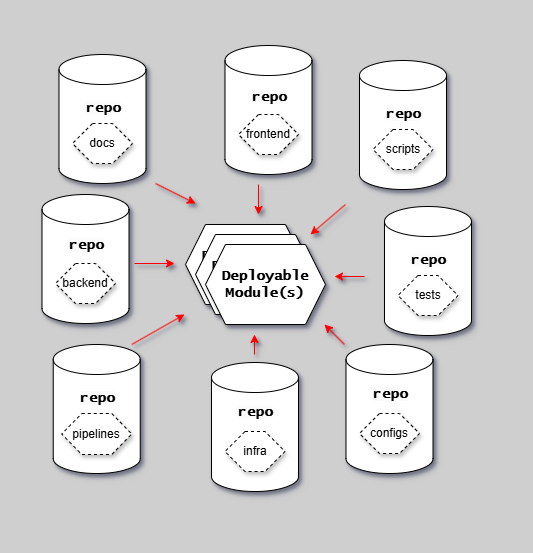

The diagram above was exported from draw.io. Its source (the exported page's mxGraphModel, read from the mxfile embedded in the PNG):
<mxGraphModel dx="2974" dy="-9895" grid="1" gridSize="10" guides="1" tooltips="1" connect="1" arrows="1" fold="1" page="1" pageScale="1" pageWidth="1654" pageHeight="1169" background="#CFCFCF" math="0" shadow="1">
  <root>
    <mxCell id="0" />
    <mxCell id="1" parent="0" />
    <mxCell id="ZHXLCk_jH15TRSh_ls13-2" value="" style="shape=cylinder3;whiteSpace=wrap;html=1;boundedLbl=1;backgroundOutline=1;size=15;fontFamily=Lucida Console;fontStyle=1;fontSize=14;shadow=1;" parent="1" vertex="1">
      <mxGeometry x="-1585.5" y="10590" width="87" height="129" as="geometry" />
    </mxCell>
    <mxCell id="ZHXLCk_jH15TRSh_ls13-1" value="Deployable&lt;br style=&quot;border-color: var(--border-color);&quot;&gt;Unit" style="shape=hexagon;perimeter=hexagonPerimeter2;whiteSpace=wrap;html=1;fixedSize=1;fontFamily=Lucida Console;fontStyle=1;fontSize=14;shadow=1;" parent="1" vertex="1">
      <mxGeometry x="-1459" y="10760" width="120" height="80" as="geometry" />
    </mxCell>
    <mxCell id="--SITCwRHp6sUK__sG5d-1" value="" style="group;strokeColor=none;dashed=1;dashPattern=12 12;fontFamily=Lucida Console;fontStyle=1;shadow=1;" parent="1" vertex="1" connectable="0">
      <mxGeometry x="-1640" y="10540" width="510" height="530" as="geometry" />
    </mxCell>
    <mxCell id="01gX1TNum0QFeA1rRqPB-1" value="&lt;span style=&quot;color: rgb(0, 0, 0); font-family: &amp;quot;Lucida Console&amp;quot;; font-size: 14px; font-style: normal; font-variant-ligatures: normal; font-variant-caps: normal; font-weight: 700; letter-spacing: normal; orphans: 2; text-align: center; text-indent: 0px; text-transform: none; widows: 2; word-spacing: 0px; -webkit-text-stroke-width: 0px; background-color: rgb(251, 251, 251); text-decoration-thickness: initial; text-decoration-style: initial; text-decoration-color: initial; float: none; display: inline !important;&quot;&gt;repo&lt;/span&gt;" style="text;whiteSpace=wrap;html=1;shadow=1;" parent="1" vertex="1">
      <mxGeometry x="-1560.25" y="10629" width="36.5" height="30" as="geometry" />
    </mxCell>
    <mxCell id="01gX1TNum0QFeA1rRqPB-3" value="" style="endArrow=classic;html=1;rounded=0;strokeColor=#FF0000;shadow=1;" parent="1" edge="1">
      <mxGeometry width="50" height="50" relative="1" as="geometry">
        <mxPoint x="-1299" y="10740" as="sourcePoint" />
        <mxPoint x="-1334" y="10770" as="targetPoint" />
      </mxGeometry>
    </mxCell>
    <mxCell id="01gX1TNum0QFeA1rRqPB-13" value="docs" style="shape=hexagon;perimeter=hexagonPerimeter2;whiteSpace=wrap;html=1;fixedSize=1;dashed=1;shadow=1;" parent="1" vertex="1">
      <mxGeometry x="-1572" y="10659" width="60" height="40" as="geometry" />
    </mxCell>
    <mxCell id="01gX1TNum0QFeA1rRqPB-14" value="" style="shape=cylinder3;whiteSpace=wrap;html=1;boundedLbl=1;backgroundOutline=1;size=15;fontFamily=Lucida Console;fontStyle=1;fontSize=14;shadow=1;" parent="1" vertex="1">
      <mxGeometry x="-1419.5" y="10581" width="87" height="129" as="geometry" />
    </mxCell>
    <mxCell id="01gX1TNum0QFeA1rRqPB-16" value="frontend" style="shape=hexagon;perimeter=hexagonPerimeter2;whiteSpace=wrap;html=1;fixedSize=1;dashed=1;shadow=1;" parent="1" vertex="1">
      <mxGeometry x="-1406" y="10650" width="60" height="40" as="geometry" />
    </mxCell>
    <mxCell id="01gX1TNum0QFeA1rRqPB-17" value="" style="shape=cylinder3;whiteSpace=wrap;html=1;boundedLbl=1;backgroundOutline=1;size=15;fontFamily=Lucida Console;fontStyle=1;fontSize=14;shadow=1;" parent="1" vertex="1">
      <mxGeometry x="-1285" y="10596" width="87" height="129" as="geometry" />
    </mxCell>
    <mxCell id="01gX1TNum0QFeA1rRqPB-19" value="scripts" style="shape=hexagon;perimeter=hexagonPerimeter2;whiteSpace=wrap;html=1;fixedSize=1;dashed=1;shadow=1;" parent="1" vertex="1">
      <mxGeometry x="-1271.5" y="10665" width="60" height="40" as="geometry" />
    </mxCell>
    <mxCell id="01gX1TNum0QFeA1rRqPB-20" value="" style="shape=cylinder3;whiteSpace=wrap;html=1;boundedLbl=1;backgroundOutline=1;size=15;fontFamily=Lucida Console;fontStyle=1;fontSize=14;shadow=1;" parent="1" vertex="1">
      <mxGeometry x="-1298.5" y="10880" width="87" height="129" as="geometry" />
    </mxCell>
    <mxCell id="01gX1TNum0QFeA1rRqPB-22" value="configs" style="shape=hexagon;perimeter=hexagonPerimeter2;whiteSpace=wrap;html=1;fixedSize=1;dashed=1;shadow=1;" parent="1" vertex="1">
      <mxGeometry x="-1285" y="10949" width="60" height="40" as="geometry" />
    </mxCell>
    <mxCell id="01gX1TNum0QFeA1rRqPB-23" value="" style="shape=cylinder3;whiteSpace=wrap;html=1;boundedLbl=1;backgroundOutline=1;size=15;fontFamily=Lucida Console;fontStyle=1;fontSize=14;shadow=1;" parent="1" vertex="1">
      <mxGeometry x="-1591.25" y="10880" width="87" height="129" as="geometry" />
    </mxCell>
    <mxCell id="01gX1TNum0QFeA1rRqPB-25" value="pipelines" style="shape=hexagon;perimeter=hexagonPerimeter2;whiteSpace=wrap;html=1;fixedSize=1;dashed=1;shadow=1;" parent="1" vertex="1">
      <mxGeometry x="-1582.75" y="10949" width="70" height="41" as="geometry" />
    </mxCell>
    <mxCell id="01gX1TNum0QFeA1rRqPB-26" value="" style="endArrow=classic;html=1;rounded=0;strokeColor=#FF0000;shadow=1;" parent="1" edge="1">
      <mxGeometry width="50" height="50" relative="1" as="geometry">
        <mxPoint x="-1489" y="10719" as="sourcePoint" />
        <mxPoint x="-1449" y="10739" as="targetPoint" />
      </mxGeometry>
    </mxCell>
    <mxCell id="01gX1TNum0QFeA1rRqPB-27" value="" style="endArrow=classic;html=1;rounded=0;strokeColor=#FF0000;shadow=1;" parent="1" edge="1">
      <mxGeometry width="50" height="50" relative="1" as="geometry">
        <mxPoint x="-1386" y="10720" as="sourcePoint" />
        <mxPoint x="-1386" y="10750" as="targetPoint" />
      </mxGeometry>
    </mxCell>
    <mxCell id="01gX1TNum0QFeA1rRqPB-28" value="Deployable&lt;br style=&quot;border-color: var(--border-color);&quot;&gt;Unit" style="shape=hexagon;perimeter=hexagonPerimeter2;whiteSpace=wrap;html=1;fixedSize=1;fontFamily=Lucida Console;fontStyle=1;fontSize=14;shadow=1;" parent="1" vertex="1">
      <mxGeometry x="-1449" y="10770" width="120" height="80" as="geometry" />
    </mxCell>
    <mxCell id="01gX1TNum0QFeA1rRqPB-29" value="Deployable&lt;br style=&quot;border-color: var(--border-color);&quot;&gt;Module(s)" style="shape=hexagon;perimeter=hexagonPerimeter2;whiteSpace=wrap;html=1;fixedSize=1;fontFamily=Lucida Console;fontStyle=1;fontSize=14;shadow=1;" parent="1" vertex="1">
      <mxGeometry x="-1439" y="10780" width="120" height="80" as="geometry" />
    </mxCell>
    <mxCell id="01gX1TNum0QFeA1rRqPB-30" value="&lt;span style=&quot;color: rgb(0, 0, 0); font-family: &amp;quot;Lucida Console&amp;quot;; font-size: 14px; font-style: normal; font-variant-ligatures: normal; font-variant-caps: normal; font-weight: 700; letter-spacing: normal; orphans: 2; text-align: center; text-indent: 0px; text-transform: none; widows: 2; word-spacing: 0px; -webkit-text-stroke-width: 0px; background-color: rgb(251, 251, 251); text-decoration-thickness: initial; text-decoration-style: initial; text-decoration-color: initial; float: none; display: inline !important;&quot;&gt;repo&lt;/span&gt;" style="text;whiteSpace=wrap;html=1;shadow=1;" parent="1" vertex="1">
      <mxGeometry x="-1394.25" y="10617.5" width="36.5" height="30" as="geometry" />
    </mxCell>
    <mxCell id="01gX1TNum0QFeA1rRqPB-31" value="&lt;span style=&quot;color: rgb(0, 0, 0); font-family: &amp;quot;Lucida Console&amp;quot;; font-size: 14px; font-style: normal; font-variant-ligatures: normal; font-variant-caps: normal; font-weight: 700; letter-spacing: normal; orphans: 2; text-align: center; text-indent: 0px; text-transform: none; widows: 2; word-spacing: 0px; -webkit-text-stroke-width: 0px; background-color: rgb(251, 251, 251); text-decoration-thickness: initial; text-decoration-style: initial; text-decoration-color: initial; float: none; display: inline !important;&quot;&gt;repo&lt;/span&gt;" style="text;whiteSpace=wrap;html=1;shadow=1;" parent="1" vertex="1">
      <mxGeometry x="-1259.75" y="10635" width="36.5" height="30" as="geometry" />
    </mxCell>
    <mxCell id="01gX1TNum0QFeA1rRqPB-32" value="&lt;span style=&quot;color: rgb(0, 0, 0); font-family: &amp;quot;Lucida Console&amp;quot;; font-size: 14px; font-style: normal; font-variant-ligatures: normal; font-variant-caps: normal; font-weight: 700; letter-spacing: normal; orphans: 2; text-align: center; text-indent: 0px; text-transform: none; widows: 2; word-spacing: 0px; -webkit-text-stroke-width: 0px; background-color: rgb(251, 251, 251); text-decoration-thickness: initial; text-decoration-style: initial; text-decoration-color: initial; float: none; display: inline !important;&quot;&gt;repo&lt;/span&gt;" style="text;whiteSpace=wrap;html=1;shadow=1;" parent="1" vertex="1">
      <mxGeometry x="-1566" y="10919" width="36.5" height="30" as="geometry" />
    </mxCell>
    <mxCell id="01gX1TNum0QFeA1rRqPB-33" value="&lt;span style=&quot;color: rgb(0, 0, 0); font-family: &amp;quot;Lucida Console&amp;quot;; font-size: 14px; font-style: normal; font-variant-ligatures: normal; font-variant-caps: normal; font-weight: 700; letter-spacing: normal; orphans: 2; text-align: center; text-indent: 0px; text-transform: none; widows: 2; word-spacing: 0px; -webkit-text-stroke-width: 0px; background-color: rgb(251, 251, 251); text-decoration-thickness: initial; text-decoration-style: initial; text-decoration-color: initial; float: none; display: inline !important;&quot;&gt;repo&lt;/span&gt;" style="text;whiteSpace=wrap;html=1;shadow=1;" parent="1" vertex="1">
      <mxGeometry x="-1273.25" y="10914.5" width="36.5" height="30" as="geometry" />
    </mxCell>
    <mxCell id="01gX1TNum0QFeA1rRqPB-34" value="" style="endArrow=classic;html=1;rounded=0;strokeColor=#FF0000;shadow=1;" parent="1" edge="1">
      <mxGeometry width="50" height="50" relative="1" as="geometry">
        <mxPoint x="-1512.75" y="10880" as="sourcePoint" />
        <mxPoint x="-1460" y="10850" as="targetPoint" />
      </mxGeometry>
    </mxCell>
    <mxCell id="01gX1TNum0QFeA1rRqPB-35" value="" style="endArrow=classic;html=1;rounded=0;strokeColor=#FF0000;shadow=1;" parent="1" edge="1">
      <mxGeometry width="50" height="50" relative="1" as="geometry">
        <mxPoint x="-1300" y="10880" as="sourcePoint" />
        <mxPoint x="-1320" y="10860" as="targetPoint" />
      </mxGeometry>
    </mxCell>
    <mxCell id="J-TzoyMIvxIFcdkDU5qb-1" value="" style="shape=cylinder3;whiteSpace=wrap;html=1;boundedLbl=1;backgroundOutline=1;size=15;fontFamily=Lucida Console;fontStyle=1;fontSize=14;shadow=1;" parent="1" vertex="1">
      <mxGeometry x="-1602.5" y="10730" width="87" height="129" as="geometry" />
    </mxCell>
    <mxCell id="J-TzoyMIvxIFcdkDU5qb-2" value="backend" style="shape=hexagon;perimeter=hexagonPerimeter2;whiteSpace=wrap;html=1;fixedSize=1;dashed=1;shadow=1;" parent="1" vertex="1">
      <mxGeometry x="-1589" y="10799" width="60" height="40" as="geometry" />
    </mxCell>
    <mxCell id="J-TzoyMIvxIFcdkDU5qb-3" value="&lt;span style=&quot;color: rgb(0, 0, 0); font-family: &amp;quot;Lucida Console&amp;quot;; font-size: 14px; font-style: normal; font-variant-ligatures: normal; font-variant-caps: normal; font-weight: 700; letter-spacing: normal; orphans: 2; text-align: center; text-indent: 0px; text-transform: none; widows: 2; word-spacing: 0px; -webkit-text-stroke-width: 0px; background-color: rgb(251, 251, 251); text-decoration-thickness: initial; text-decoration-style: initial; text-decoration-color: initial; float: none; display: inline !important;&quot;&gt;repo&lt;/span&gt;" style="text;whiteSpace=wrap;html=1;shadow=1;" parent="1" vertex="1">
      <mxGeometry x="-1577.25" y="10766.5" width="36.5" height="30" as="geometry" />
    </mxCell>
    <mxCell id="J-TzoyMIvxIFcdkDU5qb-5" value="" style="endArrow=classic;html=1;rounded=0;strokeColor=#FF0000;shadow=1;" parent="1" edge="1">
      <mxGeometry width="50" height="50" relative="1" as="geometry">
        <mxPoint x="-1510" y="10799" as="sourcePoint" />
        <mxPoint x="-1470" y="10799" as="targetPoint" />
      </mxGeometry>
    </mxCell>
    <mxCell id="nM5qvnEnO3pz7iNCj3vq-1" value="" style="shape=cylinder3;whiteSpace=wrap;html=1;boundedLbl=1;backgroundOutline=1;size=15;fontFamily=Lucida Console;fontStyle=1;fontSize=14;shadow=1;" parent="1" vertex="1">
      <mxGeometry x="-1260" y="10742" width="87" height="129" as="geometry" />
    </mxCell>
    <mxCell id="nM5qvnEnO3pz7iNCj3vq-2" value="tests" style="shape=hexagon;perimeter=hexagonPerimeter2;whiteSpace=wrap;html=1;fixedSize=1;dashed=1;shadow=1;" parent="1" vertex="1">
      <mxGeometry x="-1246.5" y="10811" width="60" height="40" as="geometry" />
    </mxCell>
    <mxCell id="nM5qvnEnO3pz7iNCj3vq-3" value="&lt;span style=&quot;color: rgb(0, 0, 0); font-family: &amp;quot;Lucida Console&amp;quot;; font-size: 14px; font-style: normal; font-variant-ligatures: normal; font-variant-caps: normal; font-weight: 700; letter-spacing: normal; orphans: 2; text-align: center; text-indent: 0px; text-transform: none; widows: 2; word-spacing: 0px; -webkit-text-stroke-width: 0px; background-color: rgb(251, 251, 251); text-decoration-thickness: initial; text-decoration-style: initial; text-decoration-color: initial; float: none; display: inline !important;&quot;&gt;repo&lt;/span&gt;" style="text;whiteSpace=wrap;html=1;shadow=1;" parent="1" vertex="1">
      <mxGeometry x="-1234.75" y="10781" width="36.5" height="30" as="geometry" />
    </mxCell>
    <mxCell id="nM5qvnEnO3pz7iNCj3vq-4" value="" style="endArrow=classic;html=1;rounded=0;strokeColor=#FF0000;shadow=1;" parent="1" edge="1">
      <mxGeometry width="50" height="50" relative="1" as="geometry">
        <mxPoint x="-1280" y="10812" as="sourcePoint" />
        <mxPoint x="-1310" y="10812" as="targetPoint" />
      </mxGeometry>
    </mxCell>
    <mxCell id="nM5qvnEnO3pz7iNCj3vq-5" value="" style="shape=cylinder3;whiteSpace=wrap;html=1;boundedLbl=1;backgroundOutline=1;size=15;fontFamily=Lucida Console;fontStyle=1;fontSize=14;shadow=1;" parent="1" vertex="1">
      <mxGeometry x="-1433" y="10898" width="87" height="129" as="geometry" />
    </mxCell>
    <mxCell id="nM5qvnEnO3pz7iNCj3vq-6" value="infra" style="shape=hexagon;perimeter=hexagonPerimeter2;whiteSpace=wrap;html=1;fixedSize=1;dashed=1;shadow=1;" parent="1" vertex="1">
      <mxGeometry x="-1419.5" y="10967" width="60" height="40" as="geometry" />
    </mxCell>
    <mxCell id="nM5qvnEnO3pz7iNCj3vq-7" value="&lt;span style=&quot;color: rgb(0, 0, 0); font-family: &amp;quot;Lucida Console&amp;quot;; font-size: 14px; font-style: normal; font-variant-ligatures: normal; font-variant-caps: normal; font-weight: 700; letter-spacing: normal; orphans: 2; text-align: center; text-indent: 0px; text-transform: none; widows: 2; word-spacing: 0px; -webkit-text-stroke-width: 0px; background-color: rgb(251, 251, 251); text-decoration-thickness: initial; text-decoration-style: initial; text-decoration-color: initial; float: none; display: inline !important;&quot;&gt;repo&lt;/span&gt;" style="text;whiteSpace=wrap;html=1;shadow=1;" parent="1" vertex="1">
      <mxGeometry x="-1407.75" y="10932.5" width="36.5" height="30" as="geometry" />
    </mxCell>
    <mxCell id="nM5qvnEnO3pz7iNCj3vq-8" value="" style="endArrow=classic;html=1;rounded=0;strokeColor=#FF0000;shadow=1;" parent="1" edge="1">
      <mxGeometry width="50" height="50" relative="1" as="geometry">
        <mxPoint x="-1390" y="10890" as="sourcePoint" />
        <mxPoint x="-1390" y="10870" as="targetPoint" />
      </mxGeometry>
    </mxCell>
  </root>
</mxGraphModel>